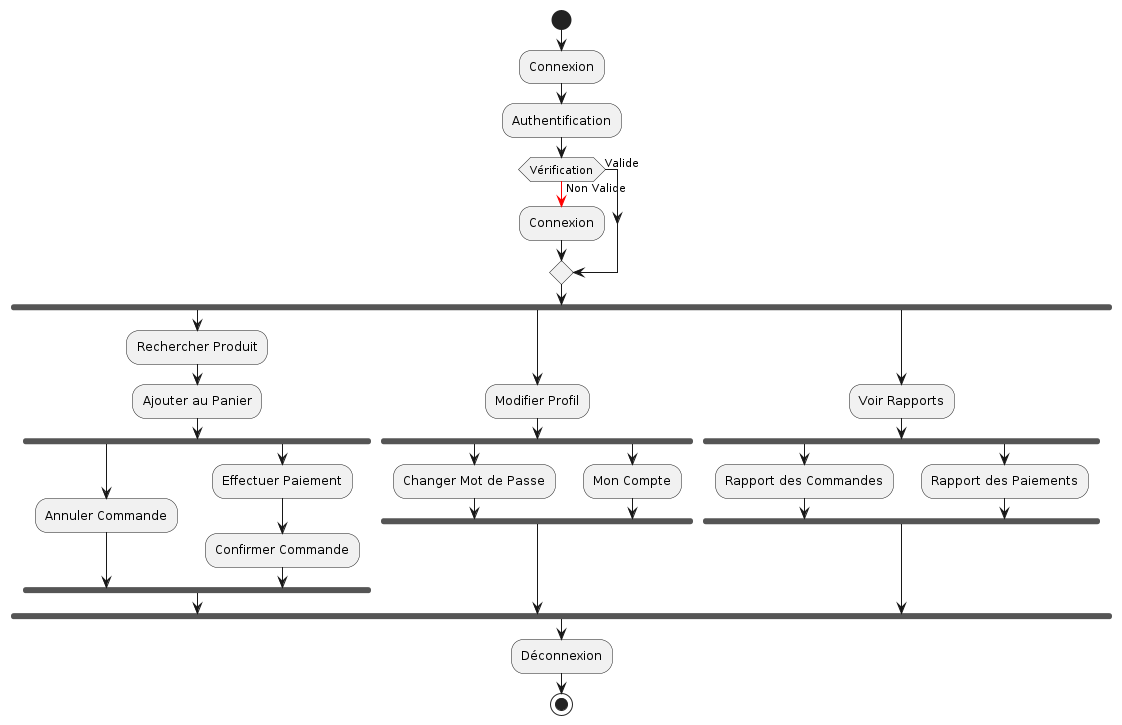

The diagram above was rendered by PlantUML. Its source (embedded in the PNG):
@startuml
start

:Connexion;
:Authentification;

if (Vérification) then (Non Valide)
  -[#red]->
  :Connexion;
else (Valide)
endif

fork
  :Rechercher Produit;
  :Ajouter au Panier;
  fork
    :Annuler Commande;
  fork again
    :Effectuer Paiement;
    :Confirmer Commande;
  endfork
fork again
  :Modifier Profil;
  fork
    :Changer Mot de Passe;
  fork again
    :Mon Compte;
  endfork
fork again
  :Voir Rapports;
  fork
    :Rapport des Commandes;
  fork again
    :Rapport des Paiements;
  endfork
endfork

:Déconnexion;

stop
@enduml